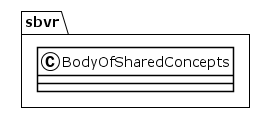

The diagram above was rendered by PlantUML. Its source (embedded in the PNG):
@startuml
!theme plain
package sbvr {
class BodyOfSharedConcepts {
}
}
@enduml